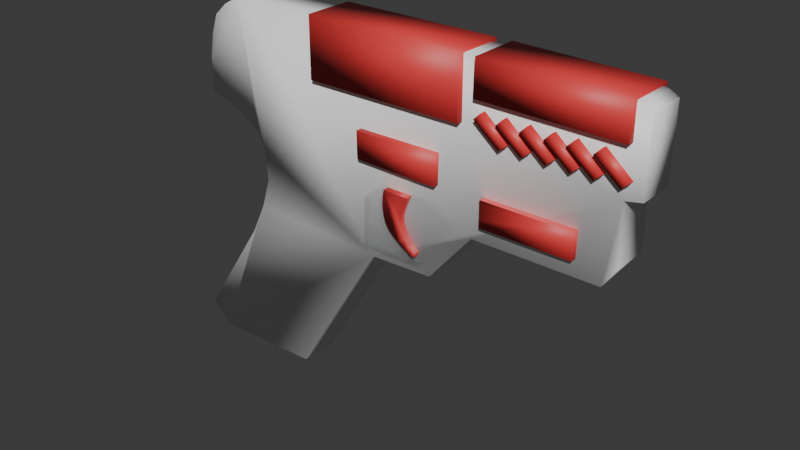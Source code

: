 # Source: BlasterRed.blend  (saved by Blender 5.1.30; exported with 4.5.12 LTS)
import bpy
from mathutils import Matrix  # noqa: F401  (used for matrix-valued properties, if any)

bpy.ops.wm.read_factory_settings(use_empty=True)
scene = bpy.context.scene
scene.name = 'Scene'

# ---- collections
col_collection = bpy.data.collections.new('Collection'); scene.collection.children.link(col_collection)

# ---- materials (node trees are filled in below, after node groups)
mat_gun_body = bpy.data.materials.new('Gun_Body')
mat_gun_accent = bpy.data.materials.new('Gun_Accent')
mat_gun_trigger = bpy.data.materials.new('Gun_Trigger')
mat_gun_trigger.surface_render_method = 'BLENDED'
mat_gun_trigger.blend_method = 'BLEND'

# ---- material node trees
mat_gun_body.use_nodes = True; mat_gun_body.node_tree.nodes.clear()
_N = mat_gun_body.node_tree.nodes; _L = mat_gun_body.node_tree.links
n0 = _N.new('ShaderNodeBsdfPrincipled'); n0.name = 'Principled BSDF'; n0.location = (-200, 100)
n0.inputs[0].default_value = (1.0, 1.0, 1.0, 1.0)
n1 = _N.new('ShaderNodeOutputMaterial'); n1.name = 'Material Output'; n1.location = (200, 100)
_L.new(n0.outputs[0], n1.inputs[0])
n1.is_active_output = True
mat_gun_accent.use_nodes = True; mat_gun_accent.node_tree.nodes.clear()
_N = mat_gun_accent.node_tree.nodes; _L = mat_gun_accent.node_tree.links
n0 = _N.new('ShaderNodeBsdfPrincipled'); n0.name = 'Principled BSDF'; n0.location = (-200, 100)
n0.inputs[0].default_value = (0.8, 0.05, 0.05, 1.0)
n1 = _N.new('ShaderNodeOutputMaterial'); n1.name = 'Material Output'; n1.location = (200, 100)
_L.new(n0.outputs[0], n1.inputs[0])
n1.is_active_output = True
mat_gun_trigger.use_nodes = True; mat_gun_trigger.node_tree.nodes.clear()
_N = mat_gun_trigger.node_tree.nodes; _L = mat_gun_trigger.node_tree.links
n0 = _N.new('ShaderNodeBsdfPrincipled'); n0.name = 'Principled BSDF'; n0.location = (-200, 100)
n0.inputs[0].default_value = (0.6, 0.8, 1.0, 1.0)
n0.inputs[2].default_value = 0.0
n0.inputs[3].default_value = 1.45
n0.inputs[4].default_value = 0.15
n0.inputs[18].default_value = 1.0
n1 = _N.new('ShaderNodeOutputMaterial'); n1.name = 'Material Output'; n1.location = (200, 100)
_L.new(n0.outputs[0], n1.inputs[0])
n1.is_active_output = True

# ---- world
world_world = bpy.data.worlds.new('World'); scene.world = world_world
world_world.use_nodes = True; world_world.node_tree.nodes.clear()
_N = world_world.node_tree.nodes; _L = world_world.node_tree.links
n0 = _N.new('ShaderNodeOutputWorld'); n0.name = 'World Output'; n0.location = (200, 100)
n1 = _N.new('ShaderNodeBackground'); n1.name = 'Background'; n1.location = (-200, 100)
n1.inputs[0].default_value = (0.05088, 0.05088, 0.05088, 1.0)
_L.new(n1.outputs[0], n0.inputs[0])
n0.is_active_output = True
world_world.color = (0.05088, 0.05088, 0.05088)
world_world.sun_shadow_jitter_overblur = 0.0

# ---- meshes
me_mesh = bpy.data.meshes.new('Mesh')
me_mesh.from_pydata([(-1.554, 0.0, 1.419), (-1.49, 0.0, 1.42), (-1.319, 0.0, 1.422), (-1.062, 0.0, 1.425), (-0.7387, 0.0, 1.429), (-0.3702, 0.0, 1.433), (0.02259, 0.0, 1.436), (0.4191, 0.0, 1.438), (0.7986, 0.0, 1.439), (1.14, 0.0, 1.438), (1.424, 0.0, 1.434), (1.628, 0.0, 1.428), (1.732, 0.0, 1.419), (1.741, 0.0, 1.417), (1.749, 0.0, 1.414), (1.757, 0.0, 1.41), (1.765, 0.0, 1.407), (1.772, 0.0, 1.403), (1.779, 0.0, 1.399), (1.786, 0.0, 1.395), (1.793, 0.0, 1.391), (1.799, 0.0, 1.386), (1.806, 0.0, 1.382), (1.813, 0.0, 1.378), (1.82, 0.0, 1.375), (1.817, 0.0, 0.8122), (1.689, 0.0, 0.7876), (1.695, 0.0, 0.3279), (1.591, 0.0, 0.1686), (0.5976, 0.0, 0.1686), (0.2482, 0.0, -0.2482), (-0.2728, 0.0, -0.2666), (-1.014, 0.0, -1.486), (-1.934, 0.0, -1.511), (-2.099, 0.0, -1.339), (-1.529, 0.0, -0.4689), (-1.407, 0.0, -0.2115), (-1.333, 0.0, 0.02758), (-1.352, 0.0, 0.2605), (-1.413, 0.0, 0.4015), (-1.505, 0.0, 0.475), (-1.634, 0.0, 0.5486), (-1.891, 0.0, 0.6344), (-1.885, 0.0, 0.898), (-1.848, 0.0, 1.1), (-1.793, 0.0, 1.253), (-1.683, 0.0, 1.352), (-1.56, 0.0, 1.419), (-1.559, 0.0, 1.419), (-1.559, 0.0, 1.419), (-1.558, 0.0, 1.419), (-1.558, 0.0, 1.419), (-1.558, 0.0, 1.419), (-1.557, 0.0, 1.419), (-1.557, 0.0, 1.419), (-1.556, 0.0, 1.419), (-1.556, 0.0, 1.419), (-1.555, 0.0, 1.419), (-1.554, 0.0, 1.419), (0.6928, -0.05, 0.5043), (0.6937, -0.05, 0.5007), (0.6944, -0.05, 0.4925), (0.6949, -0.05, 0.4803), (0.6952, -0.05, 0.4648), (0.6954, -0.05, 0.4466), (0.6955, -0.05, 0.4264), (0.6955, -0.05, 0.4049), (0.6955, -0.05, 0.3828), (0.6955, -0.05, 0.3606), (0.6955, -0.05, 0.3391), (0.6956, -0.05, 0.319), (0.6958, -0.05, 0.3008), (1.399, -0.05, 0.3008), (1.402, -0.05, 0.5043), (0.6898, -0.05, 0.5043), (0.6901, -0.05, 0.5043), (0.6904, -0.05, 0.5043), (0.6906, -0.05, 0.5044), (0.6909, -0.05, 0.5045), (0.6911, -0.05, 0.5045), (0.6914, -0.05, 0.5046), (0.6917, -0.05, 0.5046), (0.6919, -0.05, 0.5047), (0.6922, -0.05, 0.5046), (0.6924, -0.05, 0.5046), (0.6926, -0.05, 0.5045), (-0.784, -0.05, 1.455), (-0.784, -0.05, 0.981), (0.499, -0.05, 0.981), (0.499, -0.05, 1.455), (-0.3656, -0.05, 0.7101), (-0.3607, -0.05, 0.4958), (0.3141, -0.05, 0.4805), (0.3194, -0.05, 0.7152), (1.71, -0.05, 1.164), (1.71, -0.05, 1.437), (0.6216, -0.05, 1.455), (0.6163, -0.05, 1.179), (0.6213, -0.05, 1.042), (0.8204, -0.05, 0.8784), (0.8741, -0.05, 0.9282), (0.6768, -0.05, 1.098), (0.7892, -0.05, 1.042), (0.9884, -0.05, 0.8784), (1.042, -0.05, 0.9282), (0.8448, -0.05, 1.098), (0.9654, -0.05, 1.042), (1.165, -0.05, 0.8784), (1.218, -0.05, 0.9282), (1.021, -0.05, 1.098), (1.142, -0.05, 1.042), (1.341, -0.05, 0.8784), (1.394, -0.05, 0.9282), (1.197, -0.05, 1.098), (1.301, -0.05, 1.042), (1.501, -0.05, 0.8784), (1.554, -0.05, 0.9282), (1.357, -0.05, 1.098), (1.486, -0.05, 1.042), (1.685, -0.05, 0.8784), (1.739, -0.05, 0.9282), (1.541, -0.05, 1.098), (-0.2921, -0.065, 0.2371), (-0.2974, -0.065, -0.1507), (0.2004, -0.065, -0.1507), (0.452, -0.065, 0.2214), (0.2266, -0.065, 0.3419), (-0.1559, -0.065, 0.3367), (0.09168, -0.05, 0.3306), (0.08857, -0.05, 0.3237), (0.08544, -0.05, 0.3169), (0.08231, -0.05, 0.3102), (0.07916, -0.05, 0.3037), (0.07602, -0.05, 0.2971), (0.07289, -0.05, 0.2904), (0.06976, -0.05, 0.2836), (0.06665, -0.05, 0.2767), (0.06356, -0.05, 0.2695), (0.0605, -0.05, 0.262), (0.05747, -0.05, 0.2541), (0.05448, -0.05, 0.2458), (0.05113, -0.05, 0.2365), (0.04783, -0.05, 0.2278), (0.04462, -0.05, 0.2195), (0.04156, -0.05, 0.2116), (0.03869, -0.05, 0.2038), (0.03605, -0.05, 0.1962), (0.0337, -0.05, 0.1885), (0.03169, -0.05, 0.1806), (0.03005, -0.05, 0.1724), (0.02884, -0.05, 0.1638), (0.02811, -0.05, 0.1546), (0.0279, -0.05, 0.1448), (0.02819, -0.05, 0.1355), (0.0289, -0.05, 0.1268), (0.03001, -0.05, 0.1185), (0.03151, -0.05, 0.1107), (0.03336, -0.05, 0.1032), (0.03555, -0.05, 0.09581), (0.03805, -0.05, 0.08852), (0.04085, -0.05, 0.08118), (0.04391, -0.05, 0.07368), (0.04721, -0.05, 0.06592), (0.05074, -0.05, 0.05778), (0.05448, -0.05, 0.04916), (0.05806, -0.05, 0.04118), (0.06166, -0.05, 0.03382), (0.0653, -0.05, 0.02697), (0.06899, -0.05, 0.02052), (0.07274, -0.05, 0.01436), (0.07658, -0.05, 0.008356), (0.08052, -0.05, 0.00241), (0.08458, -0.05, -0.0036), (0.08877, -0.05, -0.009786), (0.09311, -0.05, -0.01626), (0.09762, -0.05, -0.02315), (0.1023, -0.05, -0.03056), (0.1075, -0.05, -0.03767), (0.1137, -0.05, -0.04439), (0.1205, -0.05, -0.05078), (0.1276, -0.05, -0.05692), (0.1346, -0.05, -0.06286), (0.1412, -0.05, -0.06869), (0.1469, -0.05, -0.07446), (0.1514, -0.05, -0.08026), (0.1544, -0.05, -0.08613), (0.1554, -0.05, -0.09216), (0.1541, -0.05, -0.09842), (0.1501, -0.05, -0.105), (0.1444, -0.05, -0.1104), (0.1383, -0.05, -0.1133), (0.1319, -0.05, -0.1139), (0.1252, -0.05, -0.1126), (0.1183, -0.05, -0.1096), (0.1111, -0.05, -0.1055), (0.1037, -0.05, -0.1004), (0.09622, -0.05, -0.0947), (0.08858, -0.05, -0.08878), (0.08084, -0.05, -0.08297), (0.07303, -0.05, -0.0776), (0.06518, -0.05, -0.073), (0.05658, -0.05, -0.06844), (0.04859, -0.05, -0.06403), (0.04111, -0.05, -0.05971), (0.03403, -0.05, -0.05542), (0.02726, -0.05, -0.05109), (0.02069, -0.05, -0.04667), (0.01423, -0.05, -0.04208), (0.007783, -0.05, -0.03728), (0.001241, -0.05, -0.03219), (-0.005491, -0.05, -0.02676), (-0.01252, -0.05, -0.02092), (-0.01993, -0.05, -0.01462), (-0.02832, -0.05, -0.007468), (-0.03625, -0.05, -0.0007632), (-0.04376, -0.05, 0.005629), (-0.0509, -0.05, 0.01184), (-0.05771, -0.05, 0.01799), (-0.06423, -0.05, 0.02422), (-0.07051, -0.05, 0.03066), (-0.07658, -0.05, 0.03743), (-0.08248, -0.05, 0.04466), (-0.08827, -0.05, 0.05248), (-0.09398, -0.05, 0.06102), (-0.09965, -0.05, 0.07042), (-0.1047, -0.05, 0.07958), (-0.1091, -0.05, 0.08835), (-0.1128, -0.05, 0.09684), (-0.1161, -0.05, 0.1051), (-0.1189, -0.05, 0.1134), (-0.1213, -0.05, 0.1216), (-0.1233, -0.05, 0.1299), (-0.1252, -0.05, 0.1385), (-0.1268, -0.05, 0.1473), (-0.1284, -0.05, 0.1566), (-0.1299, -0.05, 0.1663), (-0.1314, -0.05, 0.1767), (-0.1326, -0.05, 0.1856), (-0.1335, -0.05, 0.194), (-0.1341, -0.05, 0.202), (-0.1345, -0.05, 0.2097), (-0.1347, -0.05, 0.2171), (-0.1347, -0.05, 0.2245), (-0.1345, -0.05, 0.2318), (-0.1341, -0.05, 0.2393), (-0.1336, -0.05, 0.2469), (-0.1329, -0.05, 0.2549), (-0.1322, -0.05, 0.2634), (-0.1314, -0.05, 0.2724), (-0.1308, -0.05, 0.278), (-0.1301, -0.05, 0.2833), (-0.1293, -0.05, 0.2885), (-0.1285, -0.05, 0.2934), (-0.1276, -0.05, 0.2982), (-0.1266, -0.05, 0.3029), (-0.1256, -0.05, 0.3075), (-0.1246, -0.05, 0.3121), (-0.1236, -0.05, 0.3166), (-0.1226, -0.05, 0.3212), (-0.1217, -0.05, 0.3259), (-0.1208, -0.05, 0.3307), (-1.554, 0.3, 1.419), (-1.49, 0.3, 1.42), (-1.319, 0.3, 1.422), (-1.062, 0.3, 1.425), (-0.7387, 0.3, 1.429), (-0.3702, 0.3, 1.433), (0.02259, 0.3, 1.436), (0.4191, 0.3, 1.438), (0.7986, 0.3, 1.439), (1.14, 0.3, 1.438), (1.424, 0.3, 1.434), (1.628, 0.3, 1.428), (1.732, 0.3, 1.419), (1.741, 0.3, 1.417), (1.749, 0.3, 1.414), (1.757, 0.3, 1.41), (1.765, 0.3, 1.407), (1.772, 0.3, 1.403), (1.779, 0.3, 1.399), (1.786, 0.3, 1.395), (1.793, 0.3, 1.391), (1.799, 0.3, 1.386), (1.806, 0.3, 1.382), (1.813, 0.3, 1.378), (1.82, 0.3, 1.375), (1.817, 0.3, 0.8122), (1.689, 0.3, 0.7876), (1.695, 0.3, 0.3279), (1.591, 0.3, 0.1686), (0.5976, 0.3, 0.1686), (0.2482, 0.3, -0.2482), (-0.2728, 0.3, -0.2666), (-1.014, 0.3, -1.486), (-1.934, 0.3, -1.511), (-2.099, 0.3, -1.339), (-1.529, 0.3, -0.4689), (-1.407, 0.3, -0.2115), (-1.333, 0.3, 0.02758), (-1.352, 0.3, 0.2605), (-1.413, 0.3, 0.4015), (-1.505, 0.3, 0.475), (-1.634, 0.3, 0.5486), (-1.891, 0.3, 0.6344), (-1.885, 0.3, 0.898), (-1.848, 0.3, 1.1), (-1.793, 0.3, 1.253), (-1.683, 0.3, 1.352), (-1.56, 0.3, 1.419), (-1.559, 0.3, 1.419), (-1.559, 0.3, 1.419), (-1.558, 0.3, 1.419), (-1.558, 0.3, 1.419), (-1.558, 0.3, 1.419), (-1.557, 0.3, 1.419), (-1.557, 0.3, 1.419), (-1.556, 0.3, 1.419), (-1.556, 0.3, 1.419), (-1.555, 0.3, 1.419), (-1.554, 0.3, 1.419), (0.6928, 0.35, 0.5043), (0.6937, 0.35, 0.5007), (0.6944, 0.35, 0.4925), (0.6949, 0.35, 0.4803), (0.6952, 0.35, 0.4648), (0.6954, 0.35, 0.4466), (0.6955, 0.35, 0.4264), (0.6955, 0.35, 0.4049), (0.6955, 0.35, 0.3828), (0.6955, 0.35, 0.3606), (0.6955, 0.35, 0.3391), (0.6956, 0.35, 0.319), (0.6958, 0.35, 0.3008), (1.399, 0.35, 0.3008), (1.402, 0.35, 0.5043), (0.6898, 0.35, 0.5043), (0.6901, 0.35, 0.5043), (0.6904, 0.35, 0.5043), (0.6906, 0.35, 0.5044), (0.6909, 0.35, 0.5045), (0.6911, 0.35, 0.5045), (0.6914, 0.35, 0.5046), (0.6917, 0.35, 0.5046), (0.6919, 0.35, 0.5047), (0.6922, 0.35, 0.5046), (0.6924, 0.35, 0.5046), (0.6926, 0.35, 0.5045), (-0.784, 0.35, 1.455), (-0.784, 0.35, 0.981), (0.499, 0.35, 0.981), (0.499, 0.35, 1.455), (-0.3656, 0.35, 0.7101), (-0.3607, 0.35, 0.4958), (0.3141, 0.35, 0.4805), (0.3194, 0.35, 0.7152), (1.71, 0.35, 1.164), (1.71, 0.35, 1.437), (0.6216, 0.35, 1.455), (0.6163, 0.35, 1.179), (0.6213, 0.35, 1.042), (0.8204, 0.35, 0.8784), (0.8741, 0.35, 0.9282), (0.6768, 0.35, 1.098), (0.7892, 0.35, 1.042), (0.9884, 0.35, 0.8784), (1.042, 0.35, 0.9282), (0.8448, 0.35, 1.098), (0.9654, 0.35, 1.042), (1.165, 0.35, 0.8784), (1.218, 0.35, 0.9282), (1.021, 0.35, 1.098), (1.142, 0.35, 1.042), (1.341, 0.35, 0.8784), (1.394, 0.35, 0.9282), (1.197, 0.35, 1.098), (1.301, 0.35, 1.042), (1.501, 0.35, 0.8784), (1.554, 0.35, 0.9282), (1.357, 0.35, 1.098), (1.486, 0.35, 1.042), (1.685, 0.35, 0.8784), (1.739, 0.35, 0.9282), (1.541, 0.35, 1.098), (-0.2921, 0.365, 0.2371), (-0.2974, 0.365, -0.1507), (0.2004, 0.365, -0.1507), (0.452, 0.365, 0.2214), (0.2266, 0.365, 0.3419), (-0.1559, 0.365, 0.3367), (0.09168, 0.35, 0.3306), (0.08857, 0.35, 0.3237), (0.08544, 0.35, 0.3169), (0.08231, 0.35, 0.3102), (0.07916, 0.35, 0.3037), (0.07602, 0.35, 0.2971), (0.07289, 0.35, 0.2904), (0.06976, 0.35, 0.2836), (0.06665, 0.35, 0.2767), (0.06356, 0.35, 0.2695), (0.0605, 0.35, 0.262), (0.05747, 0.35, 0.2541), (0.05448, 0.35, 0.2458), (0.05113, 0.35, 0.2365), (0.04783, 0.35, 0.2278), (0.04462, 0.35, 0.2195), (0.04156, 0.35, 0.2116), (0.03869, 0.35, 0.2038), (0.03605, 0.35, 0.1962), (0.0337, 0.35, 0.1885), (0.03169, 0.35, 0.1806), (0.03005, 0.35, 0.1724), (0.02884, 0.35, 0.1638), (0.02811, 0.35, 0.1546), (0.0279, 0.35, 0.1448), (0.02819, 0.35, 0.1355), (0.0289, 0.35, 0.1268), (0.03001, 0.35, 0.1185), (0.03151, 0.35, 0.1107), (0.03336, 0.35, 0.1032), (0.03555, 0.35, 0.09581), (0.03805, 0.35, 0.08852), (0.04085, 0.35, 0.08118), (0.04391, 0.35, 0.07368), (0.04721, 0.35, 0.06592), (0.05074, 0.35, 0.05778), (0.05448, 0.35, 0.04916), (0.05806, 0.35, 0.04118), (0.06166, 0.35, 0.03382), (0.0653, 0.35, 0.02697), (0.06899, 0.35, 0.02052), (0.07274, 0.35, 0.01436), (0.07658, 0.35, 0.008356), (0.08052, 0.35, 0.00241), (0.08458, 0.35, -0.0036), (0.08877, 0.35, -0.009786), (0.09311, 0.35, -0.01626), (0.09762, 0.35, -0.02315), (0.1023, 0.35, -0.03056), (0.1075, 0.35, -0.03767), (0.1137, 0.35, -0.04439), (0.1205, 0.35, -0.05078), (0.1276, 0.35, -0.05692), (0.1346, 0.35, -0.06286), (0.1412, 0.35, -0.06869), (0.1469, 0.35, -0.07446), (0.1514, 0.35, -0.08026), (0.1544, 0.35, -0.08613), (0.1554, 0.35, -0.09216), (0.1541, 0.35, -0.09842), (0.1501, 0.35, -0.105), (0.1444, 0.35, -0.1104), (0.1383, 0.35, -0.1133), (0.1319, 0.35, -0.1139), (0.1252, 0.35, -0.1126), (0.1183, 0.35, -0.1096), (0.1111, 0.35, -0.1055), (0.1037, 0.35, -0.1004), (0.09622, 0.35, -0.0947), (0.08858, 0.35, -0.08878), (0.08084, 0.35, -0.08297), (0.07303, 0.35, -0.0776), (0.06518, 0.35, -0.073), (0.05658, 0.35, -0.06844), (0.04859, 0.35, -0.06403), (0.04111, 0.35, -0.05971), (0.03403, 0.35, -0.05542), (0.02726, 0.35, -0.05109), (0.02069, 0.35, -0.04667), (0.01423, 0.35, -0.04208), (0.007783, 0.35, -0.03728), (0.001241, 0.35, -0.03219), (-0.005491, 0.35, -0.02676), (-0.01252, 0.35, -0.02092), (-0.01993, 0.35, -0.01462), (-0.02832, 0.35, -0.007468), (-0.03625, 0.35, -0.0007632), (-0.04376, 0.35, 0.005629), (-0.0509, 0.35, 0.01184), (-0.05771, 0.35, 0.01799), (-0.06423, 0.35, 0.02422), (-0.07051, 0.35, 0.03066), (-0.07658, 0.35, 0.03743), (-0.08248, 0.35, 0.04466), (-0.08827, 0.35, 0.05248), (-0.09398, 0.35, 0.06102), (-0.09965, 0.35, 0.07042), (-0.1047, 0.35, 0.07958), (-0.1091, 0.35, 0.08835), (-0.1128, 0.35, 0.09684), (-0.1161, 0.35, 0.1051), (-0.1189, 0.35, 0.1134), (-0.1213, 0.35, 0.1216), (-0.1233, 0.35, 0.1299), (-0.1252, 0.35, 0.1385), (-0.1268, 0.35, 0.1473), (-0.1284, 0.35, 0.1566), (-0.1299, 0.35, 0.1663), (-0.1314, 0.35, 0.1767), (-0.1326, 0.35, 0.1856), (-0.1335, 0.35, 0.194), (-0.1341, 0.35, 0.202), (-0.1345, 0.35, 0.2097), (-0.1347, 0.35, 0.2171), (-0.1347, 0.35, 0.2245), (-0.1345, 0.35, 0.2318), (-0.1341, 0.35, 0.2393), (-0.1336, 0.35, 0.2469), (-0.1329, 0.35, 0.2549), (-0.1322, 0.35, 0.2634), (-0.1314, 0.35, 0.2724), (-0.1308, 0.35, 0.278), (-0.1301, 0.35, 0.2833), (-0.1293, 0.35, 0.2885), (-0.1285, 0.35, 0.2934), (-0.1276, 0.35, 0.2982), (-0.1266, 0.35, 0.3029), (-0.1256, 0.35, 0.3075), (-0.1246, 0.35, 0.3121), (-0.1236, 0.35, 0.3166), (-0.1226, 0.35, 0.3212), (-0.1217, 0.35, 0.3259), (-0.1208, 0.35, 0.3307)], [], [(21, 22, 283, 282), (230, 231, 492, 491), (126, 387, 388, 127), (22, 23, 284, 283), (231, 232, 493, 492), (127, 388, 383, 122), (23, 24, 285, 284), (232, 233, 494, 493), (128, 129, 390, 389), (24, 25, 286, 285), (233, 234, 495, 494), (129, 130, 391, 390), (25, 26, 287, 286), (234, 235, 496, 495), (130, 131, 392, 391), (26, 27, 288, 287), (235, 236, 497, 496), (131, 132, 393, 392), (27, 28, 289, 288), (236, 237, 498, 497), (132, 133, 394, 393), (28, 29, 290, 289), (237, 238, 499, 498), (133, 134, 395, 394), (29, 30, 291, 290), (238, 239, 500, 499), (134, 135, 396, 395), (30, 31, 292, 291), (239, 240, 501, 500), (135, 136, 397, 396), (31, 32, 293, 292), (240, 241, 502, 501), (136, 137, 398, 397), (32, 33, 294, 293), (241, 242, 503, 502), (137, 138, 399, 398), (33, 34, 295, 294), (242, 243, 504, 503), (138, 139, 400, 399), (34, 35, 296, 295), (243, 244, 505, 504), (139, 140, 401, 400), (35, 36, 297, 296), (244, 245, 506, 505), (140, 141, 402, 401), (36, 37, 298, 297), (245, 246, 507, 506), (141, 142, 403, 402), (37, 38, 299, 298), (246, 247, 508, 507), (142, 143, 404, 403), (38, 39, 300, 299), (247, 248, 509, 508), (143, 144, 405, 404), (39, 40, 301, 300), (248, 249, 510, 509), (144, 145, 406, 405), (40, 41, 302, 301), (249, 250, 511, 510), (145, 146, 407, 406), (41, 42, 303, 302), (250, 251, 512, 511), (146, 147, 408, 407), (42, 43, 304, 303), (251, 252, 513, 512), (147, 148, 409, 408), (43, 44, 305, 304), (252, 253, 514, 513), (148, 149, 410, 409), (44, 45, 306, 305), (253, 254, 515, 514), (149, 150, 411, 410), (45, 46, 307, 306), (254, 255, 516, 515), (150, 151, 412, 411), (46, 47, 308, 307), (255, 256, 517, 516), (151, 152, 413, 412), (47, 48, 309, 308), (256, 257, 518, 517), (152, 153, 414, 413), (48, 49, 310, 309), (257, 258, 519, 518), (153, 154, 415, 414), (49, 50, 311, 310), (258, 259, 520, 519), (154, 155, 416, 415), (50, 51, 312, 311), (259, 260, 521, 520), (155, 156, 417, 416), (51, 52, 313, 312), (260, 128, 389, 521), (156, 157, 418, 417), (52, 53, 314, 313), (157, 158, 419, 418), (53, 54, 315, 314), (158, 159, 420, 419), (54, 55, 316, 315), (159, 160, 421, 420), (55, 56, 317, 316), (160, 161, 422, 421), (56, 57, 318, 317), (161, 162, 423, 422), (57, 58, 319, 318), (162, 163, 424, 423), (58, 0, 261, 319), (163, 164, 425, 424), (59, 320, 321, 60), (164, 165, 426, 425), (60, 321, 322, 61), (165, 166, 427, 426), (61, 322, 323, 62), (166, 167, 428, 427), (62, 323, 324, 63), (167, 168, 429, 428), (63, 324, 325, 64), (168, 169, 430, 429), (64, 325, 326, 65), (169, 170, 431, 430), (65, 326, 327, 66), (170, 171, 432, 431), (66, 327, 328, 67), (171, 172, 433, 432), (67, 328, 329, 68), (172, 173, 434, 433), (68, 329, 330, 69), (173, 174, 435, 434), (69, 330, 331, 70), (174, 175, 436, 435), (70, 331, 332, 71), (175, 176, 437, 436), (71, 332, 333, 72), (176, 177, 438, 437), (72, 333, 334, 73), (177, 178, 439, 438), (73, 334, 335, 74), (178, 179, 440, 439), (74, 335, 336, 75), (179, 180, 441, 440), (75, 336, 337, 76), (180, 181, 442, 441), (76, 337, 338, 77), (181, 182, 443, 442), (77, 338, 339, 78), (182, 183, 444, 443), (78, 339, 340, 79), (183, 184, 445, 444), (79, 340, 341, 80), (184, 185, 446, 445), (80, 341, 342, 81), (185, 186, 447, 446), (81, 342, 343, 82), (186, 187, 448, 447), (82, 343, 344, 83), (187, 188, 449, 448), (83, 344, 345, 84), (188, 189, 450, 449), (84, 345, 346, 85), (189, 190, 451, 450), (85, 346, 320, 59), (190, 191, 452, 451), (86, 347, 348, 87), (191, 192, 453, 452), (87, 348, 349, 88), (192, 193, 454, 453), (88, 349, 350, 89), (193, 194, 455, 454), (89, 350, 347, 86), (194, 195, 456, 455), (90, 351, 352, 91), (195, 196, 457, 456), (91, 352, 353, 92), (196, 197, 458, 457), (92, 353, 354, 93), (197, 198, 459, 458), (93, 354, 351, 90), (198, 199, 460, 459), (94, 355, 356, 95), (199, 200, 461, 460), (95, 356, 357, 96), (200, 201, 462, 461), (96, 357, 358, 97), (201, 202, 463, 462), (97, 358, 355, 94), (202, 203, 464, 463), (98, 359, 360, 99), (203, 204, 465, 464), (99, 360, 361, 100), (204, 205, 466, 465), (100, 361, 362, 101), (205, 206, 467, 466), (101, 362, 359, 98), (206, 207, 468, 467), (102, 363, 364, 103), (207, 208, 469, 468), (103, 364, 365, 104), (208, 209, 470, 469), (104, 365, 366, 105), (0, 1, 262, 261), (209, 210, 471, 470), (105, 366, 363, 102), (1, 2, 263, 262), (210, 211, 472, 471), (106, 367, 368, 107), (2, 3, 264, 263), (211, 212, 473, 472), (107, 368, 369, 108), (3, 4, 265, 264), (212, 213, 474, 473), (108, 369, 370, 109), (4, 5, 266, 265), (213, 214, 475, 474), (109, 370, 367, 106), (5, 6, 267, 266), (214, 215, 476, 475), (110, 371, 372, 111), (6, 7, 268, 267), (215, 216, 477, 476), (111, 372, 373, 112), (7, 8, 269, 268), (216, 217, 478, 477), (112, 373, 374, 113), (8, 9, 270, 269), (217, 218, 479, 478), (113, 374, 371, 110), (9, 10, 271, 270), (218, 219, 480, 479), (114, 375, 376, 115), (10, 11, 272, 271), (219, 220, 481, 480), (115, 376, 377, 116), (11, 12, 273, 272), (220, 221, 482, 481), (116, 377, 378, 117), (12, 13, 274, 273), (221, 222, 483, 482), (117, 378, 375, 114), (13, 14, 275, 274), (222, 223, 484, 483), (118, 379, 380, 119), (14, 15, 276, 275), (223, 224, 485, 484), (119, 380, 381, 120), (15, 16, 277, 276), (224, 225, 486, 485), (120, 381, 382, 121), (16, 17, 278, 277), (225, 226, 487, 486), (121, 382, 379, 118), (17, 18, 279, 278), (226, 227, 488, 487), (122, 383, 384, 123), (18, 19, 280, 279), (227, 228, 489, 488), (123, 384, 385, 124), (19, 20, 281, 280), (228, 229, 490, 489), (124, 385, 386, 125), (20, 21, 282, 281), (229, 230, 491, 490), (125, 386, 387, 126), (347, 350, 349, 348), (118, 119, 120, 121), (74, 75, 76, 77, 78, 79, 80, 81, 82, 83, 84, 85, 59, 60, 61, 62, 63, 64, 65, 66, 67, 68, 69, 70, 71, 72, 73), (102, 103, 104, 105), (122, 123, 124, 125, 126, 127), (106, 107, 108, 109), (86, 87, 88, 89), (110, 111, 112, 113), (371, 374, 373, 372), (94, 95, 96, 97), (98, 99, 100, 101), (6, 5, 4, 3, 2, 1, 0, 58, 57, 56, 55, 54, 53, 52, 51, 50, 49, 48, 47, 46, 45, 44, 43, 42, 41, 40, 39, 38, 37, 36, 35, 34, 33, 32, 31, 30, 29, 28, 27, 26, 25, 24, 23, 22, 21, 20, 19, 18, 17, 16, 15, 14, 13, 12, 11, 10, 9, 8, 7), (355, 358, 357, 356), (90, 91, 92, 93), (375, 378, 377, 376), (114, 115, 116, 117), (363, 366, 365, 364), (456, 457, 458, 459, 460, 461, 462, 463, 464, 465, 466, 467, 468, 469, 470, 471, 472, 473, 474, 475, 476, 477, 478, 479, 480, 481, 482, 483, 484, 485, 486, 487, 488, 489, 490, 491, 492, 493, 494, 495, 496, 497, 498, 499, 500, 501, 502, 503, 504, 505, 506, 507, 508, 509, 510, 511, 512, 513, 514, 515, 516, 517, 518, 519, 520, 521, 389, 390, 391, 392, 393, 394, 395, 396, 397, 398, 399, 400, 401, 402, 403, 404, 405, 406, 407, 408, 409, 410, 411, 412, 413, 414, 415, 416, 417, 418, 419, 420, 421, 422, 423, 424, 425, 426, 427, 428, 429, 430, 431, 432, 433, 434, 435, 436, 437, 438, 439, 440, 441, 442, 443, 444, 445, 446, 447, 448, 449, 450, 451, 452, 453, 454, 455), (336, 335, 334, 333, 332, 331, 330, 329, 328, 327, 326, 325, 324, 323, 322, 321, 320, 346, 345, 344, 343, 342, 341, 340, 339, 338, 337), (172, 171, 170, 169, 168, 167, 166, 165, 164, 163, 162, 161, 160, 159, 158, 157, 156, 155, 154, 153, 152, 151, 150, 149, 148, 147, 146, 145, 144, 143, 142, 141, 140, 139, 138, 137, 136, 135, 134, 133, 132, 131, 130, 129, 128, 260, 259, 258, 257, 256, 255, 254, 253, 252, 251, 250, 249, 248, 247, 246, 245, 244, 243, 242, 241, 240, 239, 238, 237, 236, 235, 234, 233, 232, 231, 230, 229, 228, 227, 226, 225, 224, 223, 222, 221, 220, 219, 218, 217, 216, 215, 214, 213, 212, 211, 210, 209, 208, 207, 206, 205, 204, 203, 202, 201, 200, 199, 198, 197, 196, 195, 194, 193, 192, 191, 190, 189, 188, 187, 186, 185, 184, 183, 182, 181, 180, 179, 178, 177, 176, 175, 174, 173), (383, 388, 387, 386, 385, 384), (304, 305, 306, 307, 308, 309, 310, 311, 312, 313, 314, 315, 316, 317, 318, 319, 261, 262, 263, 264, 265, 266, 267, 268, 269, 270, 271, 272, 273, 274, 275, 276, 277, 278, 279, 280, 281, 282, 283, 284, 285, 286, 287, 288, 289, 290, 291, 292, 293, 294, 295, 296, 297, 298, 299, 300, 301, 302, 303), (351, 354, 353, 352), (367, 370, 369, 368), (359, 362, 361, 360), (379, 382, 381, 380)])
me_mesh.polygons.foreach_set('use_smooth', [True] * 287)
me_mesh.polygons.foreach_set('material_index', [0, 1, 2, 0, 1, 2, 0, 1, 1, 0, 1, 1, 0, 1, 1, 0, 1, 1, 0, 1, 1, 0, 1, 1, 0, 1, 1, 0, 1, 1, 0, 1, 1, 0, 1, 1, 0, 1, 1, 0, 1, 1, 0, 1, 1, 0, 1, 1, 0, 1, 1, 0, 1, 1, 0, 1, 1, 0, 1, 1, 0, 1, 1, 0, 1, 1, 0, 1, 1, 0, 1, 1, 0, 1, 1, 0, 1, 1, 0, 1, 1, 0, 1, 1, 0, 1, 1, 0, 1, 1, 0, 1, 1, 0, 1, 0, 1, 0, 1, 0, 1, 0, 1, 0, 1, 0, 1, 1, 1, 1, 1, 1, 1, 1, 1, 1, 1, 1, 1, 1, 1, 1, 1, 1, 1, 1, 1, 1, 1, 1, 1, 1, 1, 1, 1, 1, 1, 1, 1, 1, 1, 1, 1, 1, 1, 1, 1, 1, 1, 1, 1, 1, 1, 1, 1, 1, 1, 1, 1, 1, 1, 1, 1, 1, 1, 1, 1, 1, 1, 1, 1, 1, 1, 1, 1, 1, 1, 1, 1, 1, 1, 1, 1, 1, 1, 1, 1, 1, 1, 1, 1, 1, 1, 1, 1, 1, 1, 1, 0, 1, 1, 0, 1, 1, 0, 1, 1, 0, 1, 1, 0, 1, 1, 0, 1, 1, 0, 1, 1, 0, 1, 1, 0, 1, 1, 0, 1, 1, 0, 1, 1, 0, 1, 1, 0, 1, 1, 0, 1, 1, 0, 1, 1, 0, 1, 1, 0, 1, 1, 0, 1, 2, 0, 1, 2, 0, 1, 2, 0, 1, 2, 1, 1, 1, 1, 2, 1, 1, 1, 1, 1, 1, 0, 1, 1, 1, 1, 1, 1, 1, 1, 2, 0, 1, 1, 1, 1])
me_mesh.materials.append(mat_gun_body)
me_mesh.materials.append(mat_gun_accent)
me_mesh.materials.append(mat_gun_trigger)
me_mesh.update()

# ---- objects
ob_b_ziercurve = bpy.data.objects.new('BézierCurve', me_mesh)

# ---- transforms, parenting, visibility, modifiers, constraints
ob_b_ziercurve.location = (0.0, 0.0, 0.0)

# ---- collection membership
col_collection.objects.link(ob_b_ziercurve)

# ---- scene / render settings (as saved in the file)
scene.frame_start = 1; scene.frame_end = 250; scene.frame_set(1)
scene.render.engine = 'BLENDER_EEVEE_NEXT'
scene.render.bake_bias = 0.0
scene.render.bake_samples = 0
bpy.context.view_layer.update()

# ---- added for rendering (the .blend has no active camera and no usable light): camera, sun
cam_auto = bpy.data.cameras.new('AutoCamera')
cam_auto.lens = 50.0
cam_auto.sensor_width = 36.0
cam_auto.clip_end = 1000.0
ob_auto_camera = bpy.data.objects.new('AutoCamera', cam_auto)
scene.collection.objects.link(ob_auto_camera)
ob_auto_camera.location = (4.42578, -5.32829, 3.62423)
ob_auto_camera.rotation_euler = (1.09748, -7.21219e-08, 0.694738)
scene.camera = ob_auto_camera
light_auto_sun = bpy.data.lights.new('AutoSun', 'SUN')
light_auto_sun.energy = 3.0
light_auto_sun.angle = 0.0523599
ob_auto_sun = bpy.data.objects.new('AutoSun', light_auto_sun)
scene.collection.objects.link(ob_auto_sun)
ob_auto_sun.rotation_euler = (0.872665, 0.174533, 0.523599)
bpy.context.view_layer.update()
